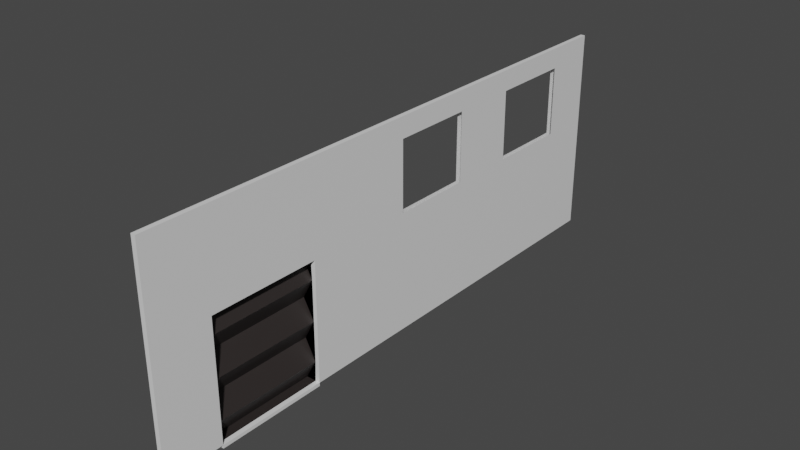 # Source: Pared2.blend  (saved by Blender 2.93.20; exported with 4.5.12 LTS)
import bpy
from mathutils import Matrix  # noqa: F401  (used for matrix-valued properties, if any)

bpy.ops.wm.read_factory_settings(use_empty=True)
scene = bpy.context.scene
scene.name = 'Scene'

# ---- collections
col_collection = bpy.data.collections.new('Collection'); scene.collection.children.link(col_collection)

# ---- materials (node trees are filled in below, after node groups)
mat_pared = bpy.data.materials.new('Pared')
mat_pared.alpha_threshold = 0.0
mat_pared.use_transparent_shadow = False
mat_pared.line_color = (0.0, 0.0, 0.0, 1.0)
mat_puerta = bpy.data.materials.new('Puerta')
mat_puerta.use_transparent_shadow = False

# ---- material node trees
mat_pared.use_nodes = True; mat_pared.node_tree.nodes.clear()
_N = mat_pared.node_tree.nodes; _L = mat_pared.node_tree.links
n0 = _N.new('ShaderNodeOutputMaterial'); n0.name = 'Material Output'; n0.location = (300, 300)
n1 = _N.new('ShaderNodeBsdfPrincipled'); n1.name = 'Principled BSDF'; n1.location = (10, 300)
n1.distribution = 'GGX'
n1.subsurface_method = 'BURLEY'
n1.inputs[2].default_value = 0.4
n1.inputs[3].default_value = 1.45
n1.inputs[27].default_value = (0.0, 0.0, 0.0, 1.0)
n1.inputs[28].default_value = 1.0
_L.new(n1.outputs[0], n0.inputs[0])
n0.is_active_output = True
mat_puerta.use_nodes = True; mat_puerta.node_tree.nodes.clear()
_N = mat_puerta.node_tree.nodes; _L = mat_puerta.node_tree.links
n0 = _N.new('ShaderNodeBsdfPrincipled'); n0.name = 'Principled BSDF'; n0.location = (10, 300)
n0.distribution = 'GGX'
n0.subsurface_method = 'BURLEY'
n0.inputs[0].default_value = (0.0272, 0.022, 0.02089, 1.0)
n0.inputs[3].default_value = 1.45
n0.inputs[27].default_value = (0.0, 0.0, 0.0, 1.0)
n0.inputs[28].default_value = 1.0
n1 = _N.new('ShaderNodeOutputMaterial'); n1.name = 'Material Output'; n1.location = (300, 300)
_L.new(n0.outputs[0], n1.inputs[0])
n1.is_active_output = True

# ---- world
world_world = bpy.data.worlds.new('World'); scene.world = world_world
world_world.use_nodes = True; world_world.node_tree.nodes.clear()
_N = world_world.node_tree.nodes; _L = world_world.node_tree.links
n0 = _N.new('ShaderNodeOutputWorld'); n0.name = 'World Output'; n0.location = (300, 300)
n1 = _N.new('ShaderNodeBackground'); n1.name = 'Background'; n1.location = (10, 300)
n1.inputs[0].default_value = (0.05088, 0.05088, 0.05088, 1.0)
_L.new(n1.outputs[0], n0.inputs[0])
n0.is_active_output = True
world_world.color = (0.05088, 0.05088, 0.05088)
world_world.use_sun_shadow = False
world_world.sun_shadow_jitter_overblur = 0.0

# ---- meshes
me_cube = bpy.data.meshes.new('Cube')
me_cube.from_pydata([(1.0, 1.0, 1.0), (1.0, 1.0, -1.0), (1.0, -2.307, 1.0), (1.0, -2.307, -1.0), (-1.0, 1.0, 1.0), (-1.0, 1.0, -1.0), (-1.0, -2.307, 1.0), (-1.0, -2.307, -1.0), (-1.0, 0.6882, -1.0), (-1.0, 0.2, -1.0), (-1.0, -0.2, -1.0), (-1.0, -0.6805, -1.0), (1.0, 0.6882, 1.0), (1.0, 0.2, 1.0), (1.0, -0.2, 1.0), (1.0, -0.6805, 1.0), (-1.0, -0.6805, 1.0), (-1.0, -0.2, 1.0), (-1.0, 0.2, 1.0), (-1.0, 0.6882, 1.0), (1.0, -0.6805, -1.0), (1.0, -0.2, -1.0), (1.0, 0.2, -1.0), (1.0, 0.6882, -1.0), (1.0, 1.0, 0.803), (1.0, 1.0, 0.1364), (-1.0, -2.307, 0.1364), (-1.0, -2.307, 0.803), (1.0, -2.307, 0.803), (1.0, -2.307, 0.1364), (-1.0, 1.0, 0.803), (-1.0, 1.0, 0.1364), (1.0, 0.6882, 0.803), (1.0, 0.6882, 0.1364), (1.0, 0.2, 0.803), (1.0, 0.2, 0.1364), (1.0, -0.2, 0.803), (1.0, -0.2, 0.1364), (1.0, -0.6805, 0.803), (1.0, -0.6805, 0.1364), (-1.0, -0.6805, 0.803), (-1.0, -0.6805, 0.1364), (-1.0, -0.2, 0.803), (-1.0, -0.2, 0.1364), (-1.0, 0.2, 0.803), (-1.0, 0.2, 0.1364), (-1.0, 0.6882, 0.803), (-1.0, 0.6882, 0.1364), (-1.0, -1.328, -1.0), (-1.0, -1.968, -1.0), (1.0, -1.328, 1.0), (1.0, -1.968, 1.0), (-1.0, -1.968, 1.0), (-1.0, -1.328, 1.0), (1.0, -1.968, -1.0), (1.0, -1.328, -1.0), (-1.0, -1.968, 0.1364), (-1.0, -1.328, 0.1364), (-1.0, -1.968, 0.803), (-1.0, -1.328, 0.803), (1.0, -1.328, 0.1364), (1.0, -1.968, 0.1364), (1.0, -1.328, 0.803), (1.0, -1.968, 0.803), (-5.262, -1.328, -1.0), (-5.262, -1.968, -1.0), (-5.262, -1.968, 0.1364), (-5.262, -1.328, 0.1364), (1.0, 1.0, -0.05303), (1.0, 1.0, -0.2424), (1.0, 1.0, -0.4318), (1.0, 1.0, -0.6212), (1.0, 1.0, -0.8106), (-1.0, 1.0, -0.05303), (-1.0, 1.0, -0.2424), (-1.0, 1.0, -0.4318), (-1.0, 1.0, -0.6212), (-1.0, 1.0, -0.8106), (1.0, 0.6882, -0.05303), (1.0, 0.6882, -0.2424), (1.0, 0.6882, -0.4318), (1.0, 0.6882, -0.6212), (1.0, 0.6882, -0.8106), (1.0, 0.2, -0.05303), (1.0, 0.2, -0.2424), (1.0, 0.2, -0.4318), (1.0, 0.2, -0.6212), (1.0, 0.2, -0.8106), (1.0, -0.2, -0.05303), (1.0, -0.2, -0.2424), (1.0, -0.2, -0.4318), (1.0, -0.2, -0.6212), (1.0, -0.2, -0.8106), (1.0, -0.6805, -0.05303), (1.0, -0.6805, -0.2424), (1.0, -0.6805, -0.4318), (1.0, -0.6805, -0.6212), (1.0, -0.6805, -0.8106), (-1.0, -0.6805, -0.05303), (-1.0, -0.6805, -0.2424), (-1.0, -0.6805, -0.4318), (-1.0, -0.6805, -0.6212), (-1.0, -0.6805, -0.8106), (-1.0, -0.2, -0.05303), (-1.0, -0.2, -0.2424), (-1.0, -0.2, -0.4318), (-1.0, -0.2, -0.6212), (-1.0, -0.2, -0.8106), (-1.0, 0.2, -0.05303), (-1.0, 0.2, -0.2424), (-1.0, 0.2, -0.4318), (-1.0, 0.2, -0.6212), (-1.0, 0.2, -0.8106), (-1.0, 0.6882, -0.05303), (-1.0, 0.6882, -0.2424), (-1.0, 0.6882, -0.4318), (-1.0, 0.6882, -0.6212), (-1.0, 0.6882, -0.8106), (-1.0, -2.307, -0.8106), (-1.0, -2.307, -0.6212), (-1.0, -2.307, -0.4318), (-1.0, -2.307, -0.2424), (-1.0, -2.307, -0.05303), (1.0, -1.328, -0.05303), (1.0, -1.328, -0.2424), (1.0, -1.328, -0.4318), (1.0, -1.328, -0.6212), (1.0, -1.328, -0.8106), (-1.0, -1.968, -0.05303), (-1.0, -1.968, -0.2424), (-1.0, -1.968, -0.4318), (-1.0, -1.968, -0.6212), (-1.0, -1.968, -0.8106), (-1.0, -1.328, -0.05303), (-1.0, -1.328, -0.2424), (-1.0, -1.328, -0.4318), (-1.0, -1.328, -0.6212), (-1.0, -1.328, -0.8106), (-0.6728, -1.968, -0.05303), (-5.262, -1.968, -0.2424), (-0.6728, -1.968, -0.4318), (-5.262, -1.968, -0.6212), (-0.6728, -1.968, -0.8106), (-0.6728, -1.328, -0.05303), (-5.262, -1.328, -0.2424), (-0.6728, -1.328, -0.4318), (-5.262, -1.328, -0.6212), (-0.6728, -1.328, -0.8106), (-5.262, -1.968, -1.0), (-5.262, -1.328, -1.0), (-5.262, -1.328, -0.6212), (-0.6728, -1.328, -0.4318), (-5.262, -1.328, -0.2424), (-0.6728, -1.328, -0.05303), (-0.6728, -1.968, -0.4318), (-0.6728, -1.328, -0.8106), (-5.262, -1.968, 0.1364), (-5.262, -1.968, -0.6212), (-5.262, -1.968, -0.2424), (-0.6728, -1.968, -0.05303), (-0.6728, -1.968, -0.8106), (-5.262, -1.328, 0.1364), (-1.0, -1.328, -1.0), (-1.0, -1.968, -1.0), (1.0, -1.328, 1.0), (1.0, -1.968, 1.0), (-1.0, -1.968, 1.0), (-1.0, -1.328, 1.0), (1.0, -1.968, -1.0), (1.0, -1.328, -1.0), (-1.0, -1.968, 0.1364), (-1.0, -1.328, 0.1364), (-1.0, -1.968, 0.803), (-1.0, -1.328, 0.803), (1.0, -1.328, 0.1364), (1.0, -1.968, 0.1364), (1.0, -1.328, 0.803), (1.0, -1.968, 0.803), (-5.262, -1.328, -1.0), (-5.262, -1.968, -1.0), (-5.262, -1.968, 0.1364), (-5.262, -1.328, 0.1364), (-5.262, -1.328, -1.0), (-5.262, -1.968, -1.0), (-0.6728, -1.968, -0.8106), (-5.262, -1.968, 0.1364), (-0.6728, -1.968, -0.05303), (-5.262, -1.968, -0.6212), (-0.6728, -1.968, -0.4318), (-0.6728, -1.328, -0.4318), (-0.6728, -1.328, -0.05303), (-5.262, -1.328, -0.2424), (-0.6728, -1.328, -0.8106), (-5.262, -1.328, -0.6212), (-5.262, -1.328, 0.1364), (-5.262, -1.968, -0.2424), (-5.262, -1.328, -1.032), (-5.262, -1.968, -1.032), (-1.0, -1.968, -1.032), (-1.0, -1.328, -1.032), (-1.0, -1.968, -1.032), (-1.0, -1.328, -1.032), (-1.0, -1.968, 0.1757), (-1.0, -1.328, 0.1757), (-5.262, -1.968, 0.1757), (-5.262, -1.328, 0.1757), (-5.262, -1.968, 0.1757), (-5.262, -1.328, 0.1757), (-1.0, -1.328, -1.0), (-1.0, -1.968, -1.0), (1.0, -1.968, -1.0), (1.0, -1.328, -1.0), (1.0, -1.968, -1.032), (1.0, -1.328, -1.032)], [(187, 185), (193, 194)], [(51, 52, 6, 2), (155, 149, 182, 192), (46, 19, 4, 30), (49, 54, 3, 7), (63, 51, 2, 28), (30, 4, 0, 24), (24, 0, 12, 32), (32, 12, 13, 34), (34, 13, 14, 36), (36, 14, 15, 38), (5, 1, 23, 8), (8, 23, 22, 9), (9, 22, 21, 10), (10, 21, 20, 11), (59, 53, 16, 40), (40, 16, 17, 42), (42, 17, 18, 44), (44, 18, 19, 46), (0, 4, 19, 12), (12, 19, 18, 13), (13, 18, 17, 14), (14, 17, 16, 15), (108, 45, 47, 113), (103, 43, 45, 108), (43, 42, 44, 45), (98, 41, 43, 103), (133, 57, 41, 98), (57, 59, 40, 41), (88, 37, 39, 93), (83, 35, 37, 88), (35, 34, 36, 37), (78, 33, 35, 83), (68, 25, 33, 78), (25, 24, 32, 33), (73, 31, 25, 68), (31, 30, 24, 25), (54, 61, 29, 3), (61, 63, 28, 29), (113, 47, 31, 73), (47, 46, 30, 31), (39, 38, 62, 60), (93, 39, 60, 123), (28, 2, 6, 27, 26, 122, 121, 120, 119, 118, 7, 3, 29), (49, 132, 142, 65), (26, 27, 58, 56), (53, 59, 173, 167), (122, 26, 56, 128), (65, 148, 183, 179), (27, 6, 52, 58), (57, 67, 181, 171), (38, 15, 50, 62), (58, 52, 166, 172), (11, 20, 55, 48), (149, 64, 178, 182), (15, 16, 53, 50), (160, 157, 187, 184), (65, 142, 160, 148), (137, 48, 64, 147), (128, 56, 66, 138), (64, 48, 162, 178), (132, 131, 141, 142), (131, 130, 140, 141), (130, 129, 139, 140), (129, 128, 138, 139), (57, 133, 143, 67), (133, 134, 144, 143), (134, 135, 145, 144), (135, 136, 146, 145), (136, 137, 147, 146), (67, 143, 153, 161), (159, 156, 185, 186), (142, 141, 157, 160), (49, 65, 179, 163), (141, 140, 154, 157), (7, 118, 132, 49), (118, 119, 131, 132), (119, 120, 130, 131), (120, 121, 129, 130), (121, 122, 128, 129), (20, 97, 127, 55), (97, 96, 126, 127), (96, 95, 125, 126), (95, 94, 124, 125), (94, 93, 123, 124), (8, 117, 77, 5), (117, 116, 76, 77), (116, 115, 75, 76), (115, 114, 74, 75), (114, 113, 73, 74), (5, 77, 72, 1), (77, 76, 71, 72), (76, 75, 70, 71), (75, 74, 69, 70), (74, 73, 68, 69), (1, 72, 82, 23), (72, 71, 81, 82), (71, 70, 80, 81), (70, 69, 79, 80), (69, 68, 78, 79), (23, 82, 87, 22), (82, 81, 86, 87), (81, 80, 85, 86), (80, 79, 84, 85), (79, 78, 83, 84), (22, 87, 92, 21), (87, 86, 91, 92), (86, 85, 90, 91), (85, 84, 89, 90), (84, 83, 88, 89), (21, 92, 97, 20), (92, 91, 96, 97), (91, 90, 95, 96), (90, 89, 94, 95), (89, 88, 93, 94), (48, 137, 102, 11), (137, 136, 101, 102), (136, 135, 100, 101), (135, 134, 99, 100), (134, 133, 98, 99), (11, 102, 107, 10), (102, 101, 106, 107), (101, 100, 105, 106), (100, 99, 104, 105), (99, 98, 103, 104), (10, 107, 112, 9), (107, 106, 111, 112), (106, 105, 110, 111), (105, 104, 109, 110), (104, 103, 108, 109), (9, 112, 117, 8), (112, 111, 116, 117), (111, 110, 115, 116), (110, 109, 114, 115), (109, 108, 113, 114), (147, 64, 149, 155), (161, 153, 190, 194), (59, 57, 171, 173), (146, 147, 155, 150), (139, 138, 159, 158), (67, 161, 194, 181), (144, 145, 151, 152), (148, 160, 184, 183), (143, 144, 152, 153), (140, 139, 158, 154), (55, 54, 168, 169), (145, 146, 150, 151), (157, 154, 188, 187), (138, 66, 156, 159), (174, 176, 177, 175), (170, 172, 173, 171), (208, 211, 213, 201), (172, 166, 167, 173), (176, 164, 165, 177), (169, 168, 210, 211), (164, 167, 166, 165), (170, 171, 181, 180), (180, 181, 194, 185), (178, 179, 183, 182), (186, 185, 194, 190), (188, 195, 191, 189), (183, 184, 192, 182), (187, 188, 189, 193), (195, 186, 190, 191), (184, 187, 193, 192), (66, 56, 170, 180), (62, 50, 164, 176), (61, 60, 174, 175), (156, 66, 180, 185), (51, 63, 177, 165), (48, 55, 169, 162), (153, 152, 191, 190), (54, 49, 163, 168), (150, 155, 192, 193), (60, 62, 176, 174), (50, 53, 167, 164), (154, 158, 195, 188), (63, 61, 175, 177), (52, 51, 165, 166), (152, 151, 189, 191), (151, 150, 193, 189), (158, 159, 186, 195), (56, 58, 172, 170), (187, 183, 182, 193, 191, 194, 185, 195), (190, 194, 191, 193, 182, 192, 189), (184, 183, 187, 195, 185, 186, 188), (199, 198, 197, 196), (210, 209, 200, 212), (209, 208, 201, 200), (201, 213, 212, 200), (180, 170, 202, 204), (171, 170, 202, 203), (181, 171, 203, 205), (185, 194, 207, 206), (202, 204, 207, 206, 205, 203), (162, 163, 198, 199), (178, 162, 199, 196), (168, 163, 209, 210), (163, 162, 208, 209), (162, 169, 211, 208), (163, 179, 197, 198), (211, 210, 212, 213), (179, 178, 196, 197), (208, 178, 182, 179, 183, 163, 209, 162), (61, 54, 210, 209, 49, 132, 131, 130, 129, 128, 56), (209, 210, 211, 208, 162), (175, 170, 171, 174), (174, 171, 208, 211), (171, 194, 190), (192, 182, 208), (183, 184, 209), (186, 185, 170), (170, 185, 206, 202)])
me_cube.polygons.foreach_set('material_index', [0, 0, 0, 0, 0, 0, 0, 0, 0, 0, 0, 0, 0, 0, 0, 0, 0, 0, 0, 0, 0, 0, 0, 0, 0, 0, 0, 0, 0, 0, 0, 0, 0, 0, 0, 0, 0, 0, 0, 0, 0, 0, 0, 0, 0, 0, 0, 0, 0, 0, 0, 0, 0, 0, 0, 0, 0, 0, 0, 0, 0, 0, 0, 0, 0, 0, 0, 0, 0, 0, 0, 0, 0, 0, 0, 0, 0, 0, 0, 0, 0, 0, 0, 0, 0, 0, 0, 0, 0, 0, 0, 0, 0, 0, 0, 0, 0, 0, 0, 0, 0, 0, 0, 0, 0, 0, 0, 0, 0, 0, 0, 0, 0, 0, 0, 0, 0, 0, 0, 0, 0, 0, 0, 0, 0, 0, 0, 0, 0, 0, 0, 0, 0, 0, 0, 0, 0, 0, 0, 0, 0, 0, 0, 0, 0, 0, 0, 0, 0, 0, 0, 0, 0, 0, 0, 0, 0, 0, 1, 1, 1, 1, 1, 1, 0, 0, 0, 0, 0, 0, 0, 0, 0, 0, 0, 0, 0, 0, 0, 0, 0, 0, 1, 0, 0, 0, 0, 0, 0, 0, 0, 0, 0, 0, 0, 0, 0, 0, 0, 0, 0, 0, 1, 0, 0, 0, 0, 0, 0, 0, 0, 0])
_uv = me_cube.uv_layers.new(name='UVMap')
_uv.uv.foreach_set('vector', [0.625, 0.7396, 0.875, 0.7396, 0.875, 0.75, 0.625, 0.75, 0.3967, 0.0271, 0.375, 0.0271, 0.375, 0.0271, 0.3967, 0.0271, 0.5884, 0.2, 0.625, 0.2, 0.625, 0.25, 0.5884, 0.25, 0.125, 0.7396, 0.375, 0.7396, 0.375, 0.75, 0.125, 0.75, 0.5884, 0.7396, 0.625, 0.7396, 0.625, 0.75, 0.5884, 0.75, 0.5884, 0.25, 0.625, 0.25, 0.625, 0.5, 0.5884, 0.5, 0.5884, 0.5, 0.625, 0.5, 0.625, 0.55, 0.5884, 0.55, 0.5884, 0.55, 0.625, 0.55, 0.625, 0.6, 0.5884, 0.6, 0.5884, 0.6, 0.625, 0.6, 0.625, 0.65, 0.5884, 0.65, 0.5884, 0.65, 0.625, 0.65, 0.625, 0.7, 0.5884, 0.7, 0.125, 0.5, 0.375, 0.5, 0.375, 0.55, 0.125, 0.55, 0.125, 0.55, 0.375, 0.55, 0.375, 0.6, 0.125, 0.6, 0.125, 0.6, 0.375, 0.6, 0.375, 0.65, 0.125, 0.65, 0.125, 0.65, 0.375, 0.65, 0.375, 0.7, 0.125, 0.7, 0.5884, 0.0271, 0.625, 0.0271, 0.625, 0.05, 0.5884, 0.05, 0.5884, 0.05, 0.625, 0.05, 0.625, 0.1, 0.5884, 0.1, 0.5884, 0.1, 0.625, 0.1, 0.625, 0.15, 0.5884, 0.15, 0.5884, 0.15, 0.625, 0.15, 0.625, 0.2, 0.5884, 0.2, 0.625, 0.5, 0.875, 0.5, 0.875, 0.55, 0.625, 0.55, 0.625, 0.55, 0.875, 0.55, 0.875, 0.6, 0.625, 0.6, 0.625, 0.6, 0.875, 0.6, 0.875, 0.65, 0.625, 0.65, 0.625, 0.65, 0.875, 0.65, 0.875, 0.7, 0.625, 0.7, 0.4834, 0.15, 0.5051, 0.15, 0.5051, 0.2, 0.4834, 0.2, 0.4834, 0.1, 0.5051, 0.1, 0.5051, 0.15, 0.4834, 0.15, 0.5051, 0.1, 0.5884, 0.1, 0.5884, 0.15, 0.5051, 0.15, 0.4834, 0.05, 0.5051, 0.05, 0.5051, 0.1, 0.4834, 0.1, 0.4834, 0.0271, 0.5051, 0.0271, 0.5051, 0.05, 0.4834, 0.05, 0.5051, 0.0271, 0.5884, 0.0271, 0.5884, 0.05, 0.5051, 0.05, 0.4834, 0.65, 0.5051, 0.65, 0.5051, 0.7, 0.4834, 0.7, 0.4834, 0.6, 0.5051, 0.6, 0.5051, 0.65, 0.4834, 0.65, 0.5051, 0.6, 0.5884, 0.6, 0.5884, 0.65, 0.5051, 0.65, 0.4834, 0.55, 0.5051, 0.55, 0.5051, 0.6, 0.4834, 0.6, 0.4834, 0.5, 0.5051, 0.5, 0.5051, 0.55, 0.4834, 0.55, 0.5051, 0.5, 0.5884, 0.5, 0.5884, 0.55, 0.5051, 0.55, 0.4834, 0.25, 0.5051, 0.25, 0.5051, 0.5, 0.4834, 0.5, 0.5051, 0.25, 0.5884, 0.25, 0.5884, 0.5, 0.5051, 0.5, 0.375, 0.7396, 0.5051, 0.7396, 0.5051, 0.75, 0.375, 0.75, 0.5051, 0.7396, 0.5884, 0.7396, 0.5884, 0.75, 0.5051, 0.75, 0.4834, 0.2, 0.5051, 0.2, 0.5051, 0.25, 0.4834, 0.25, 0.5051, 0.2, 0.5884, 0.2, 0.5884, 0.25, 0.5051, 0.25, 0.5051, 0.7, 0.5884, 0.7, 0.5884, 0.7229, 0.5051, 0.7229, 0.4834, 0.7, 0.5051, 0.7, 0.5051, 0.7229, 0.4834, 0.7229, 0.5884, 0.75, 0.625, 0.75, 0.625, 1.0, 0.5884, 1.0, 0.5051, 1.0, 0.4834, 1.0, 0.4617, 1.0, 0.44, 1.0, 0.4184, 1.0, 0.3967, 1.0, 0.375, 1.0, 0.375, 0.75, 0.5051, 0.75, 0.375, 0.01044, 0.3967, 0.01044, 0.3967, 0.01044, 0.375, 0.01044, 0.5051, 0.0, 0.5884, 0.0, 0.5884, 0.01044, 0.5051, 0.01044, 0.625, 0.0271, 0.5884, 0.0271, 0.5884, 0.0271, 0.625, 0.0271, 0.4834, 0.0, 0.5051, 0.0, 0.5051, 0.01044, 0.4834, 0.01044, 0.375, 0.01044, 0.375, 0.01044, 0.375, 0.01044, 0.375, 0.01044, 0.5884, 0.0, 0.625, 0.0, 0.625, 0.01044, 0.5884, 0.01044, 0.5051, 0.0271, 0.5051, 0.0271, 0.5051, 0.0271, 0.5051, 0.0271, 0.5884, 0.7, 0.625, 0.7, 0.625, 0.7229, 0.5884, 0.7229, 0.5884, 0.01044, 0.625, 0.01044, 0.625, 0.01044, 0.5884, 0.01044, 0.125, 0.7, 0.375, 0.7, 0.375, 0.7229, 0.125, 0.7229, 0.375, 0.0271, 0.375, 0.0271, 0.375, 0.0271, 0.375, 0.0271, 0.625, 0.7, 0.875, 0.7, 0.875, 0.7229, 0.625, 0.7229, 0.3967, 0.01044, 0.4184, 0.01044, 0.4184, 0.01044, 0.3967, 0.01044, 0.375, 0.01044, 0.3967, 0.01044, 0.3967, 0.01044, 0.375, 0.01044, 0.3967, 0.0271, 0.375, 0.0271, 0.375, 0.0271, 0.3967, 0.0271, 0.4834, 0.01044, 0.5051, 0.01044, 0.5051, 0.01044, 0.4834, 0.01044, 0.375, 0.0271, 0.375, 0.0271, 0.375, 0.0271, 0.375, 0.0271, 0.3967, 0.01044, 0.4184, 0.01044, 0.4184, 0.01044, 0.3967, 0.01044, 0.4184, 0.01044, 0.44, 0.01044, 0.44, 0.01044, 0.4184, 0.01044, 0.44, 0.01044, 0.4617, 0.01044, 0.4617, 0.01044, 0.44, 0.01044, 0.4617, 0.01044, 0.4834, 0.01044, 0.4834, 0.01044, 0.4617, 0.01044, 0.5051, 0.0271, 0.4834, 0.0271, 0.4834, 0.0271, 0.5051, 0.0271, 0.4834, 0.0271, 0.4617, 0.0271, 0.4617, 0.0271, 0.4834, 0.0271, 0.4617, 0.0271, 0.44, 0.0271, 0.44, 0.0271, 0.4617, 0.0271, 0.44, 0.0271, 0.4184, 0.0271, 0.4184, 0.0271, 0.44, 0.0271, 0.4184, 0.0271, 0.3967, 0.0271, 0.3967, 0.0271, 0.4184, 0.0271, 0.5051, 0.0271, 0.4834, 0.0271, 0.4834, 0.0271, 0.5051, 0.0271, 0.4834, 0.01044, 0.5051, 0.01044, 0.5051, 0.01044, 0.4834, 0.01044, 0.3967, 0.01044, 0.4184, 0.01044, 0.4184, 0.01044, 0.3967, 0.01044, 0.375, 0.01044, 0.375, 0.01044, 0.375, 0.01044, 0.375, 0.01044, 0.4184, 0.01044, 0.44, 0.01044, 0.44, 0.01044, 0.4184, 0.01044, 0.375, 0.0, 0.3967, 0.0, 0.3967, 0.01044, 0.375, 0.01044, 0.3967, 0.0, 0.4184, 0.0, 0.4184, 0.01044, 0.3967, 0.01044, 0.4184, 0.0, 0.44, 0.0, 0.44, 0.01044, 0.4184, 0.01044, 0.44, 0.0, 0.4617, 0.0, 0.4617, 0.01044, 0.44, 0.01044, 0.4617, 0.0, 0.4834, 0.0, 0.4834, 0.01044, 0.4617, 0.01044, 0.375, 0.7, 0.3967, 0.7, 0.3967, 0.7229, 0.375, 0.7229, 0.3967, 0.7, 0.4184, 0.7, 0.4184, 0.7229, 0.3967, 0.7229, 0.4184, 0.7, 0.44, 0.7, 0.44, 0.7229, 0.4184, 0.7229, 0.44, 0.7, 0.4617, 0.7, 0.4617, 0.7229, 0.44, 0.7229, 0.4617, 0.7, 0.4834, 0.7, 0.4834, 0.7229, 0.4617, 0.7229, 0.375, 0.2, 0.3967, 0.2, 0.3967, 0.25, 0.375, 0.25, 0.3967, 0.2, 0.4184, 0.2, 0.4184, 0.25, 0.3967, 0.25, 0.4184, 0.2, 0.44, 0.2, 0.44, 0.25, 0.4184, 0.25, 0.44, 0.2, 0.4617, 0.2, 0.4617, 0.25, 0.44, 0.25, 0.4617, 0.2, 0.4834, 0.2, 0.4834, 0.25, 0.4617, 0.25, 0.375, 0.25, 0.3967, 0.25, 0.3967, 0.5, 0.375, 0.5, 0.3967, 0.25, 0.4184, 0.25, 0.4184, 0.5, 0.3967, 0.5, 0.4184, 0.25, 0.44, 0.25, 0.44, 0.5, 0.4184, 0.5, 0.44, 0.25, 0.4617, 0.25, 0.4617, 0.5, 0.44, 0.5, 0.4617, 0.25, 0.4834, 0.25, 0.4834, 0.5, 0.4617, 0.5, 0.375, 0.5, 0.3967, 0.5, 0.3967, 0.55, 0.375, 0.55, 0.3967, 0.5, 0.4184, 0.5, 0.4184, 0.55, 0.3967, 0.55, 0.4184, 0.5, 0.44, 0.5, 0.44, 0.55, 0.4184, 0.55, 0.44, 0.5, 0.4617, 0.5, 0.4617, 0.55, 0.44, 0.55, 0.4617, 0.5, 0.4834, 0.5, 0.4834, 0.55, 0.4617, 0.55, 0.375, 0.55, 0.3967, 0.55, 0.3967, 0.6, 0.375, 0.6, 0.3967, 0.55, 0.4184, 0.55, 0.4184, 0.6, 0.3967, 0.6, 0.4184, 0.55, 0.44, 0.55, 0.44, 0.6, 0.4184, 0.6, 0.44, 0.55, 0.4617, 0.55, 0.4617, 0.6, 0.44, 0.6, 0.4617, 0.55, 0.4834, 0.55, 0.4834, 0.6, 0.4617, 0.6, 0.375, 0.6, 0.3967, 0.6, 0.3967, 0.65, 0.375, 0.65, 0.3967, 0.6, 0.4184, 0.6, 0.4184, 0.65, 0.3967, 0.65, 0.4184, 0.6, 0.44, 0.6, 0.44, 0.65, 0.4184, 0.65, 0.44, 0.6, 0.4617, 0.6, 0.4617, 0.65, 0.44, 0.65, 0.4617, 0.6, 0.4834, 0.6, 0.4834, 0.65, 0.4617, 0.65, 0.375, 0.65, 0.3967, 0.65, 0.3967, 0.7, 0.375, 0.7, 0.3967, 0.65, 0.4184, 0.65, 0.4184, 0.7, 0.3967, 0.7, 0.4184, 0.65, 0.44, 0.65, 0.44, 0.7, 0.4184, 0.7, 0.44, 0.65, 0.4617, 0.65, 0.4617, 0.7, 0.44, 0.7, 0.4617, 0.65, 0.4834, 0.65, 0.4834, 0.7, 0.4617, 0.7, 0.375, 0.0271, 0.3967, 0.0271, 0.3967, 0.05, 0.375, 0.05, 0.3967, 0.0271, 0.4184, 0.0271, 0.4184, 0.05, 0.3967, 0.05, 0.4184, 0.0271, 0.44, 0.0271, 0.44, 0.05, 0.4184, 0.05, 0.44, 0.0271, 0.4617, 0.0271, 0.4617, 0.05, 0.44, 0.05, 0.4617, 0.0271, 0.4834, 0.0271, 0.4834, 0.05, 0.4617, 0.05, 0.375, 0.05, 0.3967, 0.05, 0.3967, 0.1, 0.375, 0.1, 0.3967, 0.05, 0.4184, 0.05, 0.4184, 0.1, 0.3967, 0.1, 0.4184, 0.05, 0.44, 0.05, 0.44, 0.1, 0.4184, 0.1, 0.44, 0.05, 0.4617, 0.05, 0.4617, 0.1, 0.44, 0.1, 0.4617, 0.05, 0.4834, 0.05, 0.4834, 0.1, 0.4617, 0.1, 0.375, 0.1, 0.3967, 0.1, 0.3967, 0.15, 0.375, 0.15, 0.3967, 0.1, 0.4184, 0.1, 0.4184, 0.15, 0.3967, 0.15, 0.4184, 0.1, 0.44, 0.1, 0.44, 0.15, 0.4184, 0.15, 0.44, 0.1, 0.4617, 0.1, 0.4617, 0.15, 0.44, 0.15, 0.4617, 0.1, 0.4834, 0.1, 0.4834, 0.15, 0.4617, 0.15, 0.375, 0.15, 0.3967, 0.15, 0.3967, 0.2, 0.375, 0.2, 0.3967, 0.15, 0.4184, 0.15, 0.4184, 0.2, 0.3967, 0.2, 0.4184, 0.15, 0.44, 0.15, 0.44, 0.2, 0.4184, 0.2, 0.44, 0.15, 0.4617, 0.15, 0.4617, 0.2, 0.44, 0.2, 0.4617, 0.15, 0.4834, 0.15, 0.4834, 0.2, 0.4617, 0.2, 0.3967, 0.0271, 0.375, 0.0271, 0.375, 0.0271, 0.3967, 0.0271, 0.5051, 0.0271, 0.4834, 0.0271, 0.4834, 0.0271, 0.5051, 0.0271, 0.5884, 0.0271, 0.5051, 0.0271, 0.5051, 0.0271, 0.5884, 0.0271, 0.4184, 0.0271, 0.3967, 0.0271, 0.3967, 0.0271, 0.4184, 0.0271, 0.4617, 0.01044, 0.4834, 0.01044, 0.4834, 0.01044, 0.4617, 0.01044, 0.5051, 0.0271, 0.5051, 0.0271, 0.5051, 0.0271, 0.5051, 0.0271, 0.4617, 0.0271, 0.44, 0.0271, 0.44, 0.0271, 0.4617, 0.0271, 0.375, 0.01044, 0.3967, 0.01044, 0.3967, 0.01044, 0.375, 0.01044, 0.4834, 0.0271, 0.4617, 0.0271, 0.4617, 0.0271, 0.4834, 0.0271, 0.44, 0.01044, 0.4617, 0.01044, 0.4617, 0.01044, 0.44, 0.01044, 0.0, 0.0, 0.0, 0.0, 0.0, 0.0, 0.0, 0.0, 0.44, 0.0271, 0.4184, 0.0271, 0.4184, 0.0271, 0.44, 0.0271, 0.4184, 0.01044, 0.44, 0.01044, 0.44, 0.01044, 0.4184, 0.01044, 0.4834, 0.01044, 0.5051, 0.01044, 0.5051, 0.01044, 0.4834, 0.01044, 0.5051, 0.7229, 0.5884, 0.7229, 0.5884, 0.7396, 0.5051, 0.7396, 0.5051, 0.01044, 0.5884, 0.01044, 0.5884, 0.0271, 0.5051, 0.0271, 0.125, 0.7229, 0.375, 0.7229, 0.375, 0.7229, 0.125, 0.7229, 0.5884, 0.01044, 0.625, 0.01044, 0.625, 0.0271, 0.5884, 0.0271, 0.5884, 0.7229, 0.625, 0.7229, 0.625, 0.7396, 0.5884, 0.7396, 0.0, 0.0, 0.0, 0.0, 0.0, 0.0, 0.0, 0.0, 0.625, 0.7229, 0.875, 0.7229, 0.875, 0.7396, 0.625, 0.7396, 0.5051, 0.01044, 0.5051, 0.0271, 0.5051, 0.0271, 0.5051, 0.01044, 0.5051, 0.01044, 0.5051, 0.0271, 0.5051, 0.0271, 0.5051, 0.01044, 0.125, 0.7229, 0.125, 0.7396, 0.125, 0.7396, 0.125, 0.7229, 0.4834, 0.01044, 0.5051, 0.01044, 0.5051, 0.0271, 0.4834, 0.0271, 0.44, 0.01044, 0.4617, 0.01044, 0.4617, 0.0271, 0.44, 0.0271, 0.375, 0.01044, 0.3967, 0.01044, 0.3967, 0.0271, 0.375, 0.0271, 0.4184, 0.01044, 0.44, 0.01044, 0.44, 0.0271, 0.4184, 0.0271, 0.4617, 0.01044, 0.4834, 0.01044, 0.4834, 0.0271, 0.4617, 0.0271, 0.3967, 0.01044, 0.4184, 0.01044, 0.4184, 0.0271, 0.3967, 0.0271, 0.5051, 0.01044, 0.5051, 0.01044, 0.5051, 0.01044, 0.5051, 0.01044, 0.5884, 0.7229, 0.625, 0.7229, 0.625, 0.7229, 0.5884, 0.7229, 0.0, 0.0, 0.0, 0.0, 0.0, 0.0, 0.0, 0.0, 0.5051, 0.01044, 0.5051, 0.01044, 0.5051, 0.01044, 0.5051, 0.01044, 0.625, 0.7396, 0.5884, 0.7396, 0.5884, 0.7396, 0.625, 0.7396, 0.125, 0.7229, 0.375, 0.7229, 0.375, 0.7229, 0.125, 0.7229, 0.4834, 0.0271, 0.4617, 0.0271, 0.4617, 0.0271, 0.4834, 0.0271, 0.375, 0.7396, 0.125, 0.7396, 0.125, 0.7396, 0.375, 0.7396, 0.4184, 0.0271, 0.3967, 0.0271, 0.3967, 0.0271, 0.4184, 0.0271, 0.5051, 0.7229, 0.5884, 0.7229, 0.5884, 0.7229, 0.5051, 0.7229, 0.625, 0.7229, 0.875, 0.7229, 0.875, 0.7229, 0.625, 0.7229, 0.44, 0.01044, 0.4617, 0.01044, 0.4617, 0.01044, 0.44, 0.01044, 0.5884, 0.7396, 0.5051, 0.7396, 0.5051, 0.7396, 0.5884, 0.7396, 0.875, 0.7396, 0.625, 0.7396, 0.625, 0.7396, 0.875, 0.7396, 0.4617, 0.0271, 0.44, 0.0271, 0.44, 0.0271, 0.4617, 0.0271, 0.44, 0.0271, 0.4184, 0.0271, 0.4184, 0.0271, 0.44, 0.0271, 0.4617, 0.01044, 0.4834, 0.01044, 0.4834, 0.01044, 0.4617, 0.01044, 0.5051, 0.01044, 0.5884, 0.01044, 0.5884, 0.01044, 0.5051, 0.01044, 0.0, 0.0, 0.125, 0.7396, 0.125, 0.7229, 0.0, 0.0, 0.0, 0.0, 0.5051, 0.0271, 0.5051, 0.01044, 0.0, 0.0, 0.4834, 0.0271, 0.5051, 0.0271, 0.0, 0.0, 0.0, 0.0, 0.125, 0.7229, 0.3967, 0.0271, 0.0, 0.0, 0.3967, 0.01044, 0.375, 0.01044, 0.0, 0.0, 0.0, 0.0, 0.5051, 0.01044, 0.4834, 0.01044, 0.0, 0.0, 0.125, 0.7229, 0.125, 0.7396, 0.125, 0.7396, 0.125, 0.7229, 0.375, 0.7396, 0.125, 0.7396, 0.125, 0.7396, 0.375, 0.7396, 0.125, 0.7396, 0.125, 0.7229, 0.125, 0.7229, 0.125, 0.7396, 0.125, 0.7229, 0.375, 0.7229, 0.375, 0.7396, 0.125, 0.7396, 0.5051, 0.01044, 0.5051, 0.01044, 0.5051, 0.01044, 0.5051, 0.01044, 0.5051, 0.0271, 0.5051, 0.01044, 0.5051, 0.01044, 0.5051, 0.0271, 0.5051, 0.0271, 0.5051, 0.0271, 0.5051, 0.0271, 0.5051, 0.0271, 0.5051, 0.01044, 0.5051, 0.0271, 0.5051, 0.0271, 0.5051, 0.01044, 0.5051, 0.01044, 0.5051, 0.01044, 0.5051, 0.0271, 0.5051, 0.01044, 0.5051, 0.0271, 0.5051, 0.0271, 0.125, 0.7229, 0.125, 0.7396, 0.125, 0.7396, 0.125, 0.7229, 0.375, 0.0271, 0.375, 0.0271, 0.375, 0.0271, 0.375, 0.0271, 0.375, 0.7396, 0.125, 0.7396, 0.125, 0.7396, 0.375, 0.7396, 0.125, 0.7396, 0.125, 0.7229, 0.125, 0.7229, 0.125, 0.7396, 0.125, 0.7229, 0.375, 0.7229, 0.375, 0.7229, 0.125, 0.7229, 0.375, 0.01044, 0.375, 0.01044, 0.375, 0.01044, 0.375, 0.01044, 0.0, 0.0, 0.0, 0.0, 0.0, 0.0, 0.0, 0.0, 0.125, 0.7396, 0.125, 0.7229, 0.125, 0.7229, 0.125, 0.7396, 0.125, 0.7229, 0.375, 0.0271, 0.375, 0.0271, 0.375, 0.01044, 0.375, 0.01044, 0.125, 0.7396, 0.125, 0.7396, 0.125, 0.7229, 0.5051, 0.7396, 0.375, 0.7396, 0.375, 0.7396, 0.125, 0.7396, 0.375, 0.01044, 0.3967, 0.01044, 0.4184, 0.01044, 0.44, 0.01044, 0.4617, 0.01044, 0.4834, 0.01044, 0.5051, 0.01044, 0.0, 0.0, 0.0, 0.0, 0.0, 0.0, 0.0, 0.0, 0.0, 0.0, 0.0, 0.0, 0.0, 0.0, 0.0, 0.0, 0.0, 0.0, 0.0, 0.0, 0.0, 0.0, 0.125, 0.7229, 0.375, 0.7229, 0.0, 0.0, 0.5051, 0.0271, 0.4834, 0.0271, 0.3967, 0.0271, 0.375, 0.0271, 0.0, 0.0, 0.375, 0.01044, 0.3967, 0.01044, 0.0, 0.0, 0.4834, 0.01044, 0.5051, 0.01044, 0.0, 0.0, 0.0, 0.0, 0.0, 0.0, 0.0, 0.0, 0.0, 0.0])
me_cube.materials.append(mat_pared)
me_cube.materials.append(mat_puerta)
me_cube.use_remesh_preserve_volume = False
me_cube.use_remesh_preserve_attributes = False
me_cube.use_mirror_vertex_groups = False
me_cube.update()

# ---- objects
ob_pared_con_garage = bpy.data.objects.new('Pared con garage', me_cube)

# ---- transforms, parenting, visibility, modifiers, constraints
ob_pared_con_garage.location = (0.0, 0.0, 7.556)
ob_pared_con_garage.scale = (0.1649, 12.21, 7.463)
ob_pared_con_garage.lock_rotations_4d = False
ob_pared_con_garage.empty_display_type = 'ARROWS'
ob_pared_con_garage.lineart.crease_threshold = 0.0

# ---- collection membership
col_collection.objects.link(ob_pared_con_garage)

# ---- scene / render settings (as saved in the file)
scene.frame_start = 1; scene.frame_end = 250; scene.frame_set(1)
scene.render.engine = 'BLENDER_EEVEE_NEXT'
scene.cycles.use_denoising = False
scene.cycles.samples = 128
scene.cycles.sampling_pattern = 'TABULATED_SOBOL'
scene.cycles.use_adaptive_sampling = False
scene.cycles.use_light_tree = False
scene.view_settings.view_transform = 'Filmic'
bpy.context.view_layer.update()

# ---- added for rendering (the .blend has no active camera and no usable light): camera, sun
cam_auto = bpy.data.cameras.new('AutoCamera')
cam_auto.lens = 50.0
cam_auto.sensor_width = 36.0
cam_auto.clip_end = 1000.0
ob_auto_camera = bpy.data.objects.new('AutoCamera', cam_auto)
scene.collection.objects.link(ob_auto_camera)
ob_auto_camera.location = (39.5574, -55.8692, 39.3655)
ob_auto_camera.rotation_euler = (1.09748, -7.21219e-08, 0.694738)
scene.camera = ob_auto_camera
light_auto_sun = bpy.data.lights.new('AutoSun', 'SUN')
light_auto_sun.energy = 3.0
light_auto_sun.angle = 0.0523599
ob_auto_sun = bpy.data.objects.new('AutoSun', light_auto_sun)
scene.collection.objects.link(ob_auto_sun)
ob_auto_sun.rotation_euler = (0.872665, 0.174533, 0.523599)
bpy.context.view_layer.update()
